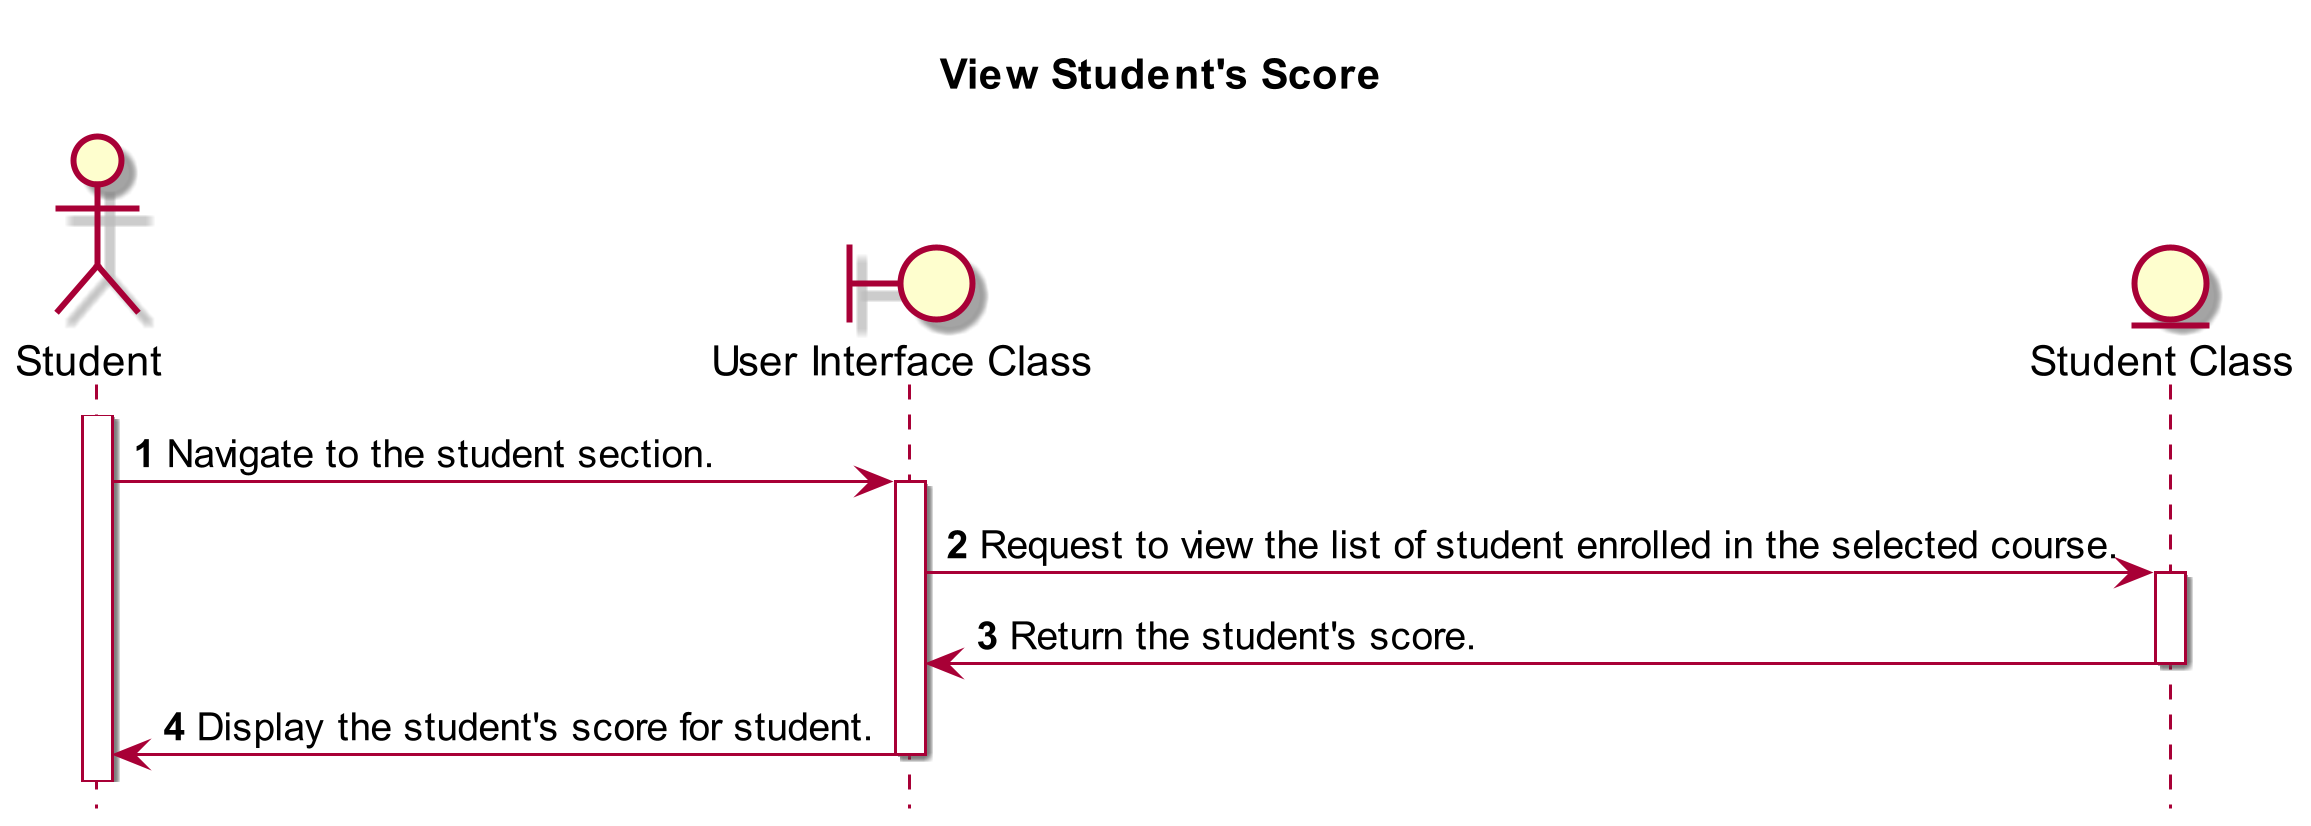

The diagram above was rendered by PlantUML. Its source (embedded in the PNG):
@startuml SEQ7 View Student's Score
skin rose
hide footbox
scale 3

title "View Student's Score" 
actor "Student" as student
boundary "User Interface Class" as UIClass
entity "Student Class" as studentClass

autonumber
    student ++
    student -> UIClass ++: Navigate to the student section.
    UIClass -> studentClass ++: Request to view the list of student enrolled in the selected course.
    studentClass -> UIClass --: Return the student's score.  
    UIClass -> student --: Display the student's score for student.

@enduml